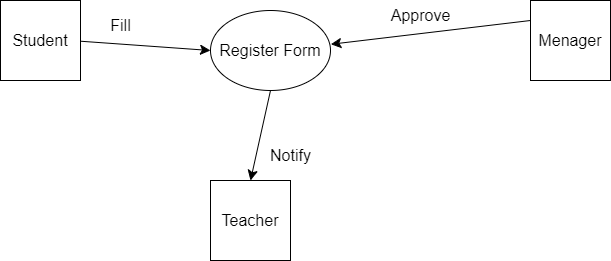

The diagram above was exported from draw.io. Its source (the exported page's mxGraphModel, read from the mxfile embedded in the PNG):
<mxGraphModel dx="1050" dy="573" grid="1" gridSize="10" guides="1" tooltips="1" connect="1" arrows="1" fold="1" page="1" pageScale="1" pageWidth="850" pageHeight="1100" math="0" shadow="0">
  <root>
    <mxCell id="0" />
    <mxCell id="1" parent="0" />
    <mxCell id="7NQb83HRPx4ektZgZcsX-35" style="edgeStyle=none;curved=1;rounded=0;orthogonalLoop=1;jettySize=auto;html=1;exitX=1;exitY=0.25;exitDx=0;exitDy=0;entryX=0;entryY=0.5;entryDx=0;entryDy=0;fontSize=12;startSize=8;endSize=8;" edge="1" parent="1" target="7NQb83HRPx4ektZgZcsX-34">
      <mxGeometry relative="1" as="geometry">
        <mxPoint x="140" y="210" as="sourcePoint" />
      </mxGeometry>
    </mxCell>
    <mxCell id="7NQb83HRPx4ektZgZcsX-37" style="edgeStyle=none;curved=1;rounded=0;orthogonalLoop=1;jettySize=auto;html=1;exitX=0;exitY=0.25;exitDx=0;exitDy=0;entryX=1.003;entryY=0.422;entryDx=0;entryDy=0;fontSize=12;startSize=8;endSize=8;entryPerimeter=0;" edge="1" parent="1" source="7NQb83HRPx4ektZgZcsX-23" target="7NQb83HRPx4ektZgZcsX-34">
      <mxGeometry relative="1" as="geometry" />
    </mxCell>
    <mxCell id="7NQb83HRPx4ektZgZcsX-23" value="Menager" style="whiteSpace=wrap;html=1;aspect=fixed;fontSize=16;" vertex="1" parent="1">
      <mxGeometry x="600" y="170" width="80" height="80" as="geometry" />
    </mxCell>
    <mxCell id="7NQb83HRPx4ektZgZcsX-64" style="edgeStyle=none;curved=1;rounded=0;orthogonalLoop=1;jettySize=auto;html=1;exitX=0.5;exitY=1;exitDx=0;exitDy=0;entryX=0.5;entryY=0;entryDx=0;entryDy=0;fontSize=12;startSize=8;endSize=8;" edge="1" parent="1" source="7NQb83HRPx4ektZgZcsX-34" target="7NQb83HRPx4ektZgZcsX-63">
      <mxGeometry relative="1" as="geometry" />
    </mxCell>
    <mxCell id="7NQb83HRPx4ektZgZcsX-34" value="Register Form" style="ellipse;whiteSpace=wrap;html=1;fontSize=16;" vertex="1" parent="1">
      <mxGeometry x="280" y="180" width="120" height="80" as="geometry" />
    </mxCell>
    <mxCell id="7NQb83HRPx4ektZgZcsX-46" value="Approve" style="text;html=1;align=center;verticalAlign=middle;resizable=0;points=[];autosize=1;strokeColor=none;fillColor=none;fontSize=16;" vertex="1" parent="1">
      <mxGeometry x="450" y="170" width="80" height="30" as="geometry" />
    </mxCell>
    <mxCell id="7NQb83HRPx4ektZgZcsX-59" value="Student" style="whiteSpace=wrap;html=1;aspect=fixed;fontSize=16;" vertex="1" parent="1">
      <mxGeometry x="70" y="170" width="80" height="80" as="geometry" />
    </mxCell>
    <mxCell id="7NQb83HRPx4ektZgZcsX-62" value="Fill" style="text;html=1;align=center;verticalAlign=middle;resizable=0;points=[];autosize=1;strokeColor=none;fillColor=none;fontSize=16;" vertex="1" parent="1">
      <mxGeometry x="170" y="180" width="40" height="30" as="geometry" />
    </mxCell>
    <mxCell id="7NQb83HRPx4ektZgZcsX-63" value="Teacher" style="whiteSpace=wrap;html=1;aspect=fixed;fontSize=16;" vertex="1" parent="1">
      <mxGeometry x="280" y="350" width="80" height="80" as="geometry" />
    </mxCell>
    <mxCell id="7NQb83HRPx4ektZgZcsX-65" value="Notify" style="text;html=1;align=center;verticalAlign=middle;resizable=0;points=[];autosize=1;strokeColor=none;fillColor=none;fontSize=16;" vertex="1" parent="1">
      <mxGeometry x="330" y="310" width="60" height="30" as="geometry" />
    </mxCell>
  </root>
</mxGraphModel>